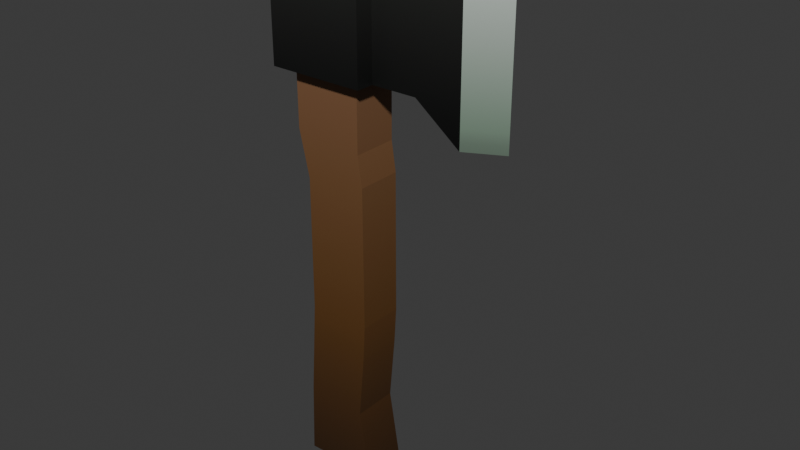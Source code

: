 # Source: Axe.blend  (saved by Blender 5.2.44; exported with 4.5.12 LTS)
import bpy
from mathutils import Matrix  # noqa: F401  (used for matrix-valued properties, if any)

bpy.ops.wm.read_factory_settings(use_empty=True)
scene = bpy.context.scene
scene.name = 'Scene'

# ---- collections
col_collection = bpy.data.collections.new('Collection'); scene.collection.children.link(col_collection)

# ---- images (referenced by path relative to the original .blend; pixels are not part of the script)
import os
ASSET_DIR = os.environ.get("B2B_ASSET_DIR", "")  # directory of the original .blend (textures are referenced by path, not embedded)
HERE = os.path.dirname(os.path.abspath(__file__))  # packed textures are extracted next to this script under _unpacked/

def load_image(name, relpath, width, height, colorspace="sRGB"):
    """Load a texture the original file referenced (path relative to the .blend, or extracted next to this script)."""
    p = next((c for c in (os.path.join(HERE, relpath), os.path.join(ASSET_DIR, relpath)) if relpath and os.path.exists(c)), "")
    if p:
        img = bpy.data.images.load(p, check_existing=True)
        img.name = name
    else:  # same state as the original file: an image datablock whose file is absent (Cycles renders it pink)
        img = bpy.data.images.new(name, width, height)
        img.source = "FILE"
        img.filepath = "//" + (relpath or name)
    img.colorspace_settings.name = colorspace
    return img
img_imphenziapixpal_basecolor_png = load_image('ImphenziaPixPal_BaseColor.png', '_unpacked/ImphenziaPixPal_BaseColor.e97722d7.png', 128, 128, 'sRGB')

# ---- materials (node trees are filled in below, after node groups)
mat_material_001 = bpy.data.materials.new('Material.001')
mat_material_001.alpha_threshold = 0.0
mat_material_001.use_backface_culling_lightprobe_volume = False
mat_material_001.roughness = 0.5
mat_material_001.line_color = (0.0, 0.0, 0.0, 1.0)

# ---- material node trees
mat_material_001.use_nodes = True; mat_material_001.node_tree.nodes.clear()
_N = mat_material_001.node_tree.nodes; _L = mat_material_001.node_tree.links
n0 = _N.new('ShaderNodeOutputMaterial'); n0.name = 'Material Output'; n0.location = (300, 300)
n1 = _N.new('ShaderNodeBsdfPrincipled'); n1.name = 'Principled BSDF'; n1.location = (10, 300)
n1.inputs[3].default_value = 1.45
n2 = _N.new('ShaderNodeTexImage'); n2.name = 'Image Texture'; n2.location = (-280, 280)
n2.image = img_imphenziapixpal_basecolor_png
_L.new(n1.outputs[0], n0.inputs[0])
_L.new(n2.outputs[0], n1.inputs[0])
n0.is_active_output = True

# ---- world
world_world = bpy.data.worlds.new('World'); scene.world = world_world
world_world.use_nodes = True; world_world.node_tree.nodes.clear()
_N = world_world.node_tree.nodes; _L = world_world.node_tree.links
n0 = _N.new('ShaderNodeOutputWorld'); n0.name = 'World Output'; n0.location = (200, 100)
n1 = _N.new('ShaderNodeBackground'); n1.name = 'Background'; n1.location = (-200, 100)
n1.inputs[0].default_value = (0.05088, 0.05088, 0.05088, 1.0)
_L.new(n1.outputs[0], n0.inputs[0])
n0.is_active_output = True
world_world.color = (0.05088, 0.05088, 0.05088)
world_world.sun_shadow_jitter_overblur = 0.0

# ---- meshes
me_cube = bpy.data.meshes.new('Cube')
me_cube.from_pydata([(-0.9482, -0.6512, 0.0197), (-1.0, -0.6512, 16.0), (1.388, -0.5197, 15.66), (-1.388, -0.5197, 15.66), (1.22, -0.6512, 0.08919), (1.0, -0.6512, 16.0), (1.388, -0.5197, 11.8), (-1.388, -0.5197, 11.8), (-0.9482, 0.0, 0.0197), (-1.0, 0.0, 16.0), (1.22, 0.0, 0.08919), (1.0, 0.0, 16.0), (-1.0, -0.6512, 11.8), (1.388, -0.5197, 15.66), (-1.388, -0.5197, 15.66), (1.0, -0.6512, 11.8), (1.0, 0.0, 11.8), (-1.0, 0.0, 11.8), (-1.0, -0.6512, 15.66), (1.388, -0.5197, 11.8), (-1.388, -0.5197, 11.8), (1.0, -0.6512, 15.66), (1.0, 0.0, 15.66), (-1.0, 0.0, 15.66), (4.0, 0.0, 10.8), (4.0, 0.0, 15.66), (2.697, 0.0, 11.8), (2.697, 0.0, 15.66), (2.697, -0.5197, 11.8), (2.697, -0.5197, 15.66), (5.005, 0.0, 10.8), (5.005, 0.0, 15.66), (4.0, -0.52, 10.8), (4.0, -0.52, 15.66), (-1.388, -1.039, 11.8), (1.0, -0.3256, 15.66), (-1.0, -0.3256, 15.66), (1.388, -1.039, 11.8), (1.388, 0.0, 11.8), (-1.388, 0.0, 11.8), (-1.388, -1.039, 15.66), (1.0, -0.3256, 11.8), (-1.0, -0.3256, 11.8), (1.388, -1.039, 15.66), (1.388, 0.0, 15.66), (-1.388, 0.0, 15.66), (-1.388, -1.039, 11.8), (1.22, -0.3256, 0.08919), (-1.0, -0.3256, 16.0), (1.388, -1.039, 11.8), (1.388, 0.0, 11.8), (-1.388, 0.0, 11.8), (-1.388, -1.039, 15.66), (1.0, -0.3256, 16.0), (-0.9482, -0.3256, 0.0197), (1.388, -1.039, 15.66), (1.388, 0.0, 15.66), (-1.388, 0.0, 15.66), (0.9935, -0.6512, 9.913), (0.9935, 0.0, 9.913), (-0.9935, 0.0, 10.14), (-0.9935, -0.6512, 10.14), (-0.9935, -0.3256, 10.14), (0.9935, -0.3256, 9.913), (1.123, -0.6512, 9.051), (1.123, 0.0, 9.051), (-0.6908, 0.0, 8.813), (-0.6908, -0.3256, 8.813), (1.123, -0.3256, 9.051), (-0.6908, -0.6512, 8.813), (1.13, -0.6512, 4.952), (1.13, 0.0, 4.952), (-0.6973, 0.0, 4.952), (-0.6973, -0.3256, 4.952), (1.13, -0.3256, 4.952), (-0.6973, -0.6512, 4.952), (1.069, -0.6512, 3.922), (1.069, 0.0, 3.922), (-0.7523, 0.0, 4.076), (-0.7523, -0.3256, 4.076), (1.069, -0.3256, 3.922), (-0.7523, -0.6512, 4.076), (0.8993, -0.6512, 2.049), (0.8993, 0.0, 2.049), (-0.8762, 0.0, 2.204), (-0.8762, -0.3256, 2.204), (0.8993, -0.3256, 2.049), (-0.8762, -0.6512, 2.204), (5.005, 0.0, 13.23), (4.0, -0.52, 13.23), (-1.388, -0.5197, 13.73), (2.697, -0.5197, 13.73), (1.388, -0.5197, 13.73), (1.388, -1.039, 13.73), (-1.388, 0.0, 13.73), (-1.388, -1.039, 13.73)], [], [(27, 29, 33, 25), (91, 28, 32, 89), (35, 53, 5, 21), (21, 5, 1, 18), (54, 47, 4, 0), (53, 48, 1, 5), (6, 50, 26, 28), (92, 6, 28, 91), (22, 11, 53, 35), (36, 48, 9, 23), (62, 42, 17, 60), (88, 31, 33, 89), (58, 15, 12, 61), (63, 41, 15, 58), (56, 2, 29, 27), (32, 24, 30), (25, 33, 31), (11, 9, 48, 53), (35, 21, 43, 13), (18, 1, 48, 36), (8, 10, 47, 54), (21, 18, 40, 43), (42, 12, 34, 20), (59, 16, 41, 63), (41, 16, 38, 19), (22, 35, 13, 44), (61, 12, 42, 62), (12, 15, 37, 34), (36, 23, 45, 14), (20, 34, 46, 7), (37, 19, 6, 49), (19, 38, 50, 6), (95, 52, 3, 90), (39, 20, 7, 51), (34, 37, 49, 46), (90, 3, 57, 94), (40, 14, 3, 52), (93, 55, 52, 95), (92, 2, 55, 93), (44, 13, 2, 56), (28, 26, 24, 32), (43, 40, 52, 55), (17, 42, 20, 39), (18, 36, 14, 40), (13, 43, 55, 2), (15, 41, 19, 37), (14, 45, 57, 3), (69, 61, 62, 67), (65, 59, 63, 68), (68, 63, 58, 64), (64, 58, 61, 69), (67, 62, 60, 66), (73, 67, 66, 72), (70, 64, 69, 75), (74, 68, 64, 70), (71, 65, 68, 74), (75, 69, 67, 73), (81, 75, 73, 79), (77, 71, 74, 80), (80, 74, 70, 76), (76, 70, 75, 81), (79, 73, 72, 78), (85, 79, 78, 84), (82, 76, 81, 87), (86, 80, 76, 82), (83, 77, 80, 86), (87, 81, 79, 85), (0, 87, 85, 54), (10, 83, 86, 47), (47, 86, 82, 4), (4, 82, 87, 0), (54, 85, 84, 8), (6, 92, 93, 49), (49, 93, 95, 46), (7, 90, 94, 51), (46, 95, 90, 7), (30, 88, 89, 32), (2, 92, 91, 29), (29, 91, 89, 33)])
_uv = me_cube.uv_layers.new(name='UVMap')
_uv.uv.foreach_set('vector', [0.301, 0.2921, 0.301, 0.2921, 0.301, 0.2921, 0.301, 0.2921, 0.301, 0.2764, 0.301, 0.2607, 0.301, 0.2526, 0.301, 0.2723, 0.2318, 0.5027, 0.2318, 0.5136, 0.2318, 0.5136, 0.2318, 0.5027, 0.2318, 0.5027, 0.2318, 0.5136, 0.2318, 0.5136, 0.2318, 0.5027, 0.2315, 0.3001, 0.2315, 0.3013, 0.2315, 0.3013, 0.2315, 0.3001, 0.2318, 0.5136, 0.2318, 0.5136, 0.2318, 0.5136, 0.2318, 0.5136, 0.301, 0.2607, 0.301, 0.2607, 0.301, 0.2607, 0.301, 0.2607, 0.301, 0.2764, 0.301, 0.2607, 0.301, 0.2607, 0.301, 0.2764, 0.2318, 0.5027, 0.2318, 0.5136, 0.2318, 0.5136, 0.2318, 0.5027, 0.2318, 0.5027, 0.2318, 0.5136, 0.2318, 0.5136, 0.2318, 0.5027, 0.2315, 0.4733, 0.2315, 0.5017, 0.2315, 0.5017, 0.2315, 0.4733, 0.3319, 0.4261, 0.3319, 0.4869, 0.3319, 0.4869, 0.3319, 0.4261, 0.2315, 0.4694, 0.2315, 0.5017, 0.2315, 0.5017, 0.2315, 0.4733, 0.2315, 0.4694, 0.2315, 0.5017, 0.2315, 0.5017, 0.2315, 0.4694, 0.301, 0.2921, 0.301, 0.2921, 0.301, 0.2921, 0.301, 0.2921, 0.3319, 0.3654, 0.3319, 0.3654, 0.3319, 0.3654, 0.3319, 0.4869, 0.3319, 0.4869, 0.3319, 0.4869, 0.2318, 0.5136, 0.2318, 0.5136, 0.2318, 0.5136, 0.2318, 0.5136, 0.301, 0.2921, 0.301, 0.2921, 0.301, 0.2921, 0.301, 0.2921, 0.2318, 0.5027, 0.2318, 0.5136, 0.2318, 0.5136, 0.2318, 0.5027, 0.2315, 0.3001, 0.2315, 0.3013, 0.2315, 0.3013, 0.2315, 0.3001, 0.301, 0.2921, 0.301, 0.2921, 0.301, 0.2921, 0.301, 0.2921, 0.301, 0.2607, 0.301, 0.2607, 0.301, 0.2607, 0.301, 0.2607, 0.2315, 0.4694, 0.2315, 0.5017, 0.2315, 0.5017, 0.2315, 0.4694, 0.301, 0.2607, 0.301, 0.2607, 0.301, 0.2607, 0.301, 0.2607, 0.301, 0.2921, 0.301, 0.2921, 0.301, 0.2921, 0.301, 0.2921, 0.2315, 0.4733, 0.2315, 0.5017, 0.2315, 0.5017, 0.2315, 0.4733, 0.301, 0.2607, 0.301, 0.2607, 0.301, 0.2607, 0.301, 0.2607, 0.301, 0.2921, 0.301, 0.2921, 0.301, 0.2921, 0.301, 0.2921, 0.301, 0.2607, 0.301, 0.2607, 0.301, 0.2607, 0.301, 0.2607, 0.301, 0.2607, 0.301, 0.2607, 0.301, 0.2607, 0.301, 0.2607, 0.301, 0.2607, 0.301, 0.2607, 0.301, 0.2607, 0.301, 0.2607, 0.301, 0.2764, 0.301, 0.2921, 0.301, 0.2921, 0.301, 0.2764, 0.301, 0.2607, 0.301, 0.2607, 0.301, 0.2607, 0.301, 0.2607, 0.301, 0.2607, 0.301, 0.2607, 0.301, 0.2607, 0.301, 0.2607, 0.301, 0.2764, 0.301, 0.2921, 0.301, 0.2921, 0.301, 0.2764, 0.301, 0.2921, 0.301, 0.2921, 0.301, 0.2921, 0.301, 0.2921, 0.301, 0.2764, 0.301, 0.2921, 0.301, 0.2921, 0.301, 0.2764, 0.301, 0.2764, 0.301, 0.2921, 0.301, 0.2921, 0.301, 0.2764, 0.301, 0.2921, 0.301, 0.2921, 0.301, 0.2921, 0.301, 0.2921, 0.301, 0.2607, 0.301, 0.2607, 0.301, 0.2526, 0.301, 0.2526, 0.301, 0.2921, 0.301, 0.2921, 0.301, 0.2921, 0.301, 0.2921, 0.301, 0.2607, 0.301, 0.2607, 0.301, 0.2607, 0.301, 0.2607, 0.301, 0.2921, 0.301, 0.2921, 0.301, 0.2921, 0.301, 0.2921, 0.301, 0.2921, 0.301, 0.2921, 0.301, 0.2921, 0.301, 0.2921, 0.301, 0.2607, 0.301, 0.2607, 0.301, 0.2607, 0.301, 0.2607, 0.301, 0.2921, 0.301, 0.2921, 0.301, 0.2921, 0.301, 0.2921, 0.2315, 0.4506, 0.2315, 0.4733, 0.2315, 0.4733, 0.2315, 0.4506, 0.2315, 0.4546, 0.2315, 0.4694, 0.2315, 0.4694, 0.2315, 0.4546, 0.2315, 0.4546, 0.2315, 0.4694, 0.2315, 0.4694, 0.2315, 0.4546, 0.2315, 0.4546, 0.2315, 0.4694, 0.2315, 0.4733, 0.2315, 0.4506, 0.2315, 0.4506, 0.2315, 0.4733, 0.2315, 0.4733, 0.2315, 0.4506, 0.2315, 0.3845, 0.2315, 0.4506, 0.2315, 0.4506, 0.2315, 0.3845, 0.2315, 0.3845, 0.2315, 0.4546, 0.2315, 0.4506, 0.2315, 0.3845, 0.2315, 0.3845, 0.2315, 0.4546, 0.2315, 0.4546, 0.2315, 0.3845, 0.2315, 0.3845, 0.2315, 0.4546, 0.2315, 0.4546, 0.2315, 0.3845, 0.2315, 0.3845, 0.2315, 0.4506, 0.2315, 0.4506, 0.2315, 0.3845, 0.2315, 0.3695, 0.2315, 0.3845, 0.2315, 0.3845, 0.2315, 0.3695, 0.2315, 0.3669, 0.2315, 0.3845, 0.2315, 0.3845, 0.2315, 0.3669, 0.2315, 0.3669, 0.2315, 0.3845, 0.2315, 0.3845, 0.2315, 0.3669, 0.2315, 0.3669, 0.2315, 0.3845, 0.2315, 0.3845, 0.2315, 0.3695, 0.2315, 0.3695, 0.2315, 0.3845, 0.2315, 0.3845, 0.2315, 0.3695, 0.2315, 0.3375, 0.2315, 0.3695, 0.2315, 0.3695, 0.2315, 0.3375, 0.2315, 0.3348, 0.2315, 0.3669, 0.2315, 0.3695, 0.2315, 0.3375, 0.2315, 0.3348, 0.2315, 0.3669, 0.2315, 0.3669, 0.2315, 0.3348, 0.2315, 0.3348, 0.2315, 0.3669, 0.2315, 0.3669, 0.2315, 0.3348, 0.2315, 0.3375, 0.2315, 0.3695, 0.2315, 0.3695, 0.2315, 0.3375, 0.2315, 0.3001, 0.2315, 0.3375, 0.2315, 0.3375, 0.2315, 0.3001, 0.2315, 0.3013, 0.2315, 0.3348, 0.2315, 0.3348, 0.2315, 0.3013, 0.2315, 0.3013, 0.2315, 0.3348, 0.2315, 0.3348, 0.2315, 0.3013, 0.2315, 0.3013, 0.2315, 0.3348, 0.2315, 0.3375, 0.2315, 0.3001, 0.2315, 0.3001, 0.2315, 0.3375, 0.2315, 0.3375, 0.2315, 0.3001, 0.301, 0.2607, 0.301, 0.2764, 0.301, 0.2764, 0.301, 0.2607, 0.301, 0.2607, 0.301, 0.2764, 0.301, 0.2764, 0.301, 0.2607, 0.301, 0.2607, 0.301, 0.2764, 0.301, 0.2764, 0.301, 0.2607, 0.301, 0.2607, 0.301, 0.2764, 0.301, 0.2764, 0.301, 0.2607, 0.3319, 0.3654, 0.3319, 0.4261, 0.3319, 0.4261, 0.3319, 0.3654, 0.301, 0.2921, 0.301, 0.2764, 0.301, 0.2764, 0.301, 0.2921, 0.301, 0.2921, 0.301, 0.2764, 0.301, 0.2723, 0.301, 0.2921])
me_cube.materials.append(mat_material_001)
me_cube.update()

# ---- objects
ob_axe = bpy.data.objects.new('Axe', me_cube)

# ---- transforms, parenting, visibility, modifiers, constraints
ob_axe.location = (0.0, 0.0, 0.0)
_m = ob_axe.modifiers.new('Mirror', 'MIRROR')
_m.use_axis = (False, True, False)
_m.use_clip = True

# ---- collection membership
col_collection.objects.link(ob_axe)

# ---- scene / render settings (as saved in the file)
scene.frame_start = 1; scene.frame_end = 250; scene.frame_set(1)
scene.render.engine = 'BLENDER_EEVEE_NEXT'
scene.render.bake_bias = 0.0
scene.render.bake_samples = 0
scene.cycles.sampling_pattern = 'TABULATED_SOBOL'
scene.eevee.use_volume_custom_range = False
scene.eevee.fast_gi_thickness_far = 0.0
bpy.context.view_layer.update()

# ---- added for rendering (the .blend has no active camera and no usable light): camera, sun
cam_auto = bpy.data.cameras.new('AutoCamera')
cam_auto.lens = 50.0
cam_auto.sensor_width = 36.0
cam_auto.clip_end = 1000.0
ob_auto_camera = bpy.data.objects.new('AutoCamera', cam_auto)
scene.collection.objects.link(ob_auto_camera)
ob_auto_camera.location = (17.8489, -19.2485, 20.8422)
ob_auto_camera.rotation_euler = (1.09748, -7.21219e-08, 0.694738)
scene.camera = ob_auto_camera
light_auto_sun = bpy.data.lights.new('AutoSun', 'SUN')
light_auto_sun.energy = 3.0
light_auto_sun.angle = 0.0523599
ob_auto_sun = bpy.data.objects.new('AutoSun', light_auto_sun)
scene.collection.objects.link(ob_auto_sun)
ob_auto_sun.rotation_euler = (0.872665, 0.174533, 0.523599)
bpy.context.view_layer.update()
